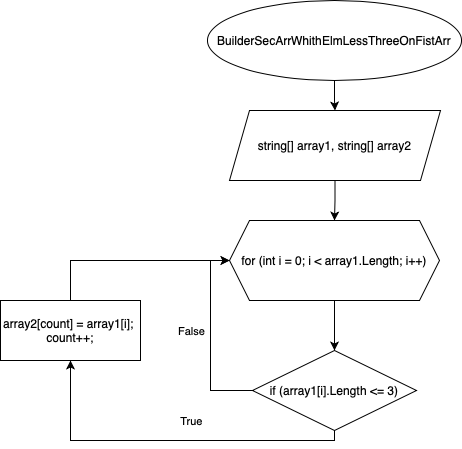

The diagram above was exported from draw.io. Its source (the exported page's mxGraphModel, read from the mxfile embedded in the PNG):
<mxGraphModel dx="891" dy="1076" grid="1" gridSize="10" guides="1" tooltips="1" connect="1" arrows="1" fold="1" page="1" pageScale="1" pageWidth="827" pageHeight="1169" math="0" shadow="0">
  <root>
    <mxCell id="0" />
    <mxCell id="1" parent="0" />
    <mxCell id="o59HdQywunAZZZ-7d0BH-3" value="" style="edgeStyle=orthogonalEdgeStyle;rounded=0;orthogonalLoop=1;jettySize=auto;html=1;" edge="1" parent="1" source="o59HdQywunAZZZ-7d0BH-1" target="o59HdQywunAZZZ-7d0BH-2">
      <mxGeometry relative="1" as="geometry" />
    </mxCell>
    <mxCell id="o59HdQywunAZZZ-7d0BH-1" value="BuilderSecArrWhithElmLessThreeOnFistArr" style="ellipse;whiteSpace=wrap;html=1;" vertex="1" parent="1">
      <mxGeometry x="287" y="120" width="254" height="80" as="geometry" />
    </mxCell>
    <mxCell id="o59HdQywunAZZZ-7d0BH-5" value="" style="edgeStyle=orthogonalEdgeStyle;rounded=0;orthogonalLoop=1;jettySize=auto;html=1;" edge="1" parent="1" source="o59HdQywunAZZZ-7d0BH-2" target="o59HdQywunAZZZ-7d0BH-4">
      <mxGeometry relative="1" as="geometry" />
    </mxCell>
    <mxCell id="o59HdQywunAZZZ-7d0BH-2" value="string[] array1, string[] array2" style="shape=parallelogram;perimeter=parallelogramPerimeter;whiteSpace=wrap;html=1;fixedSize=1;" vertex="1" parent="1">
      <mxGeometry x="309" y="230" width="211" height="70" as="geometry" />
    </mxCell>
    <mxCell id="o59HdQywunAZZZ-7d0BH-7" value="" style="edgeStyle=orthogonalEdgeStyle;rounded=0;orthogonalLoop=1;jettySize=auto;html=1;" edge="1" parent="1" source="o59HdQywunAZZZ-7d0BH-4" target="o59HdQywunAZZZ-7d0BH-6">
      <mxGeometry relative="1" as="geometry" />
    </mxCell>
    <mxCell id="o59HdQywunAZZZ-7d0BH-4" value="for (int i = 0; i &amp;lt; array1.Length; i++)" style="shape=hexagon;perimeter=hexagonPerimeter2;whiteSpace=wrap;html=1;fixedSize=1;" vertex="1" parent="1">
      <mxGeometry x="309" y="340" width="210" height="80" as="geometry" />
    </mxCell>
    <mxCell id="o59HdQywunAZZZ-7d0BH-8" style="edgeStyle=orthogonalEdgeStyle;rounded=0;orthogonalLoop=1;jettySize=auto;html=1;exitX=0;exitY=0.5;exitDx=0;exitDy=0;entryX=0;entryY=0.5;entryDx=0;entryDy=0;" edge="1" parent="1" source="o59HdQywunAZZZ-7d0BH-6" target="o59HdQywunAZZZ-7d0BH-4">
      <mxGeometry relative="1" as="geometry">
        <Array as="points">
          <mxPoint x="290" y="510" />
          <mxPoint x="290" y="380" />
        </Array>
      </mxGeometry>
    </mxCell>
    <mxCell id="o59HdQywunAZZZ-7d0BH-9" value="False" style="edgeLabel;html=1;align=center;verticalAlign=middle;resizable=0;points=[];" vertex="1" connectable="0" parent="o59HdQywunAZZZ-7d0BH-8">
      <mxGeometry x="0.1088" y="-1" relative="1" as="geometry">
        <mxPoint x="-21" y="4" as="offset" />
      </mxGeometry>
    </mxCell>
    <mxCell id="o59HdQywunAZZZ-7d0BH-11" style="edgeStyle=orthogonalEdgeStyle;rounded=0;orthogonalLoop=1;jettySize=auto;html=1;entryX=0.5;entryY=1;entryDx=0;entryDy=0;" edge="1" parent="1" source="o59HdQywunAZZZ-7d0BH-6" target="o59HdQywunAZZZ-7d0BH-10">
      <mxGeometry relative="1" as="geometry">
        <Array as="points">
          <mxPoint x="414" y="560" />
          <mxPoint x="150" y="560" />
        </Array>
      </mxGeometry>
    </mxCell>
    <mxCell id="o59HdQywunAZZZ-7d0BH-13" value="True" style="edgeLabel;html=1;align=center;verticalAlign=middle;resizable=0;points=[];" vertex="1" connectable="0" parent="o59HdQywunAZZZ-7d0BH-11">
      <mxGeometry x="-0.0452" y="-1" relative="1" as="geometry">
        <mxPoint x="15" y="-19" as="offset" />
      </mxGeometry>
    </mxCell>
    <mxCell id="o59HdQywunAZZZ-7d0BH-6" value="if (array1[i].Length &amp;lt;= 3)" style="rhombus;whiteSpace=wrap;html=1;" vertex="1" parent="1">
      <mxGeometry x="332" y="470" width="164" height="80" as="geometry" />
    </mxCell>
    <mxCell id="o59HdQywunAZZZ-7d0BH-12" style="edgeStyle=orthogonalEdgeStyle;rounded=0;orthogonalLoop=1;jettySize=auto;html=1;exitX=0.5;exitY=0;exitDx=0;exitDy=0;" edge="1" parent="1" source="o59HdQywunAZZZ-7d0BH-10" target="o59HdQywunAZZZ-7d0BH-4">
      <mxGeometry relative="1" as="geometry" />
    </mxCell>
    <mxCell id="o59HdQywunAZZZ-7d0BH-10" value="array2[count] = array1[i];&amp;nbsp;&lt;br&gt;count++;" style="rounded=0;whiteSpace=wrap;html=1;" vertex="1" parent="1">
      <mxGeometry x="80" y="420" width="140" height="60" as="geometry" />
    </mxCell>
  </root>
</mxGraphModel>